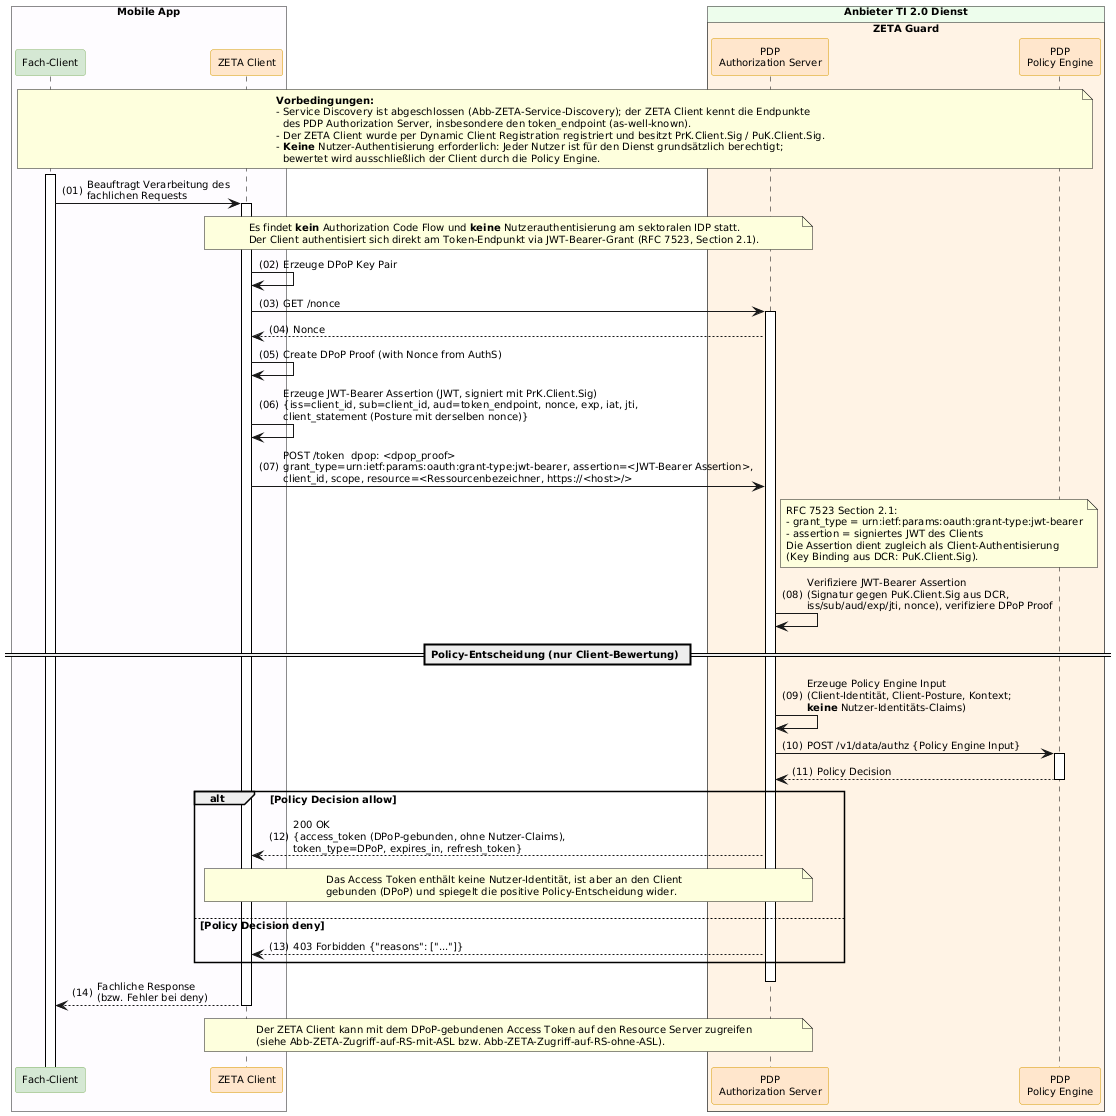

The diagram above was rendered by PlantUML. Its source (embedded in the PNG):
@startuml "Abb-ZETA-OAuth-Client-Authentifizierung-ohne-Nutzer"
!include ../puml-layout.txt


' Ablauf: Client-Authentifizierung ohne Nutzer-Identität (JWT-Bearer-Grant, RFC 7523)
' Wird für Dienste verwendet, für die jeder Nutzer grundsätzlich berechtigt ist.
' Es wird ausschließlich der Client durch die Policy Engine bewertet.

box "Mobile App" DEVICE_COLOR
  participant FC as "Fach-Client" <<provider>>
  participant Client as "ZETA Client" <<zeta>>
end box

box "Anbieter TI 2.0 Dienst" PROVIDER_COLOR
  box "ZETA Guard" ZETA_GUARD_COLOR
    participant AuthS as "PDP\nAuthorization Server" <<zeta>>
    participant OPA as "PDP\nPolicy Engine" <<zeta>>
  end box
end box

note over FC, OPA
  **Vorbedingungen:**
  - Service Discovery ist abgeschlossen (Abb-ZETA-Service-Discovery); der ZETA Client kennt die Endpunkte
    des PDP Authorization Server, insbesondere den token_endpoint (as-well-known).
  - Der ZETA Client wurde per Dynamic Client Registration registriert und besitzt PrK.Client.Sig / PuK.Client.Sig.
  - **Keine** Nutzer-Authentisierung erforderlich: Jeder Nutzer ist für den Dienst grundsätzlich berechtigt;
    bewertet wird ausschließlich der Client durch die Policy Engine.
end note

FC++
FC -> Client ++ : Beauftragt Verarbeitung des\nfachlichen Requests

note over Client, AuthS
  Es findet **kein** Authorization Code Flow und **keine** Nutzerauthentisierung am sektoralen IDP statt.
  Der Client authentisiert sich direkt am Token-Endpunkt via JWT-Bearer-Grant (RFC 7523, Section 2.1).
end note

Client -> Client: Erzeuge DPoP Key Pair
Client -> AuthS++: GET /nonce
AuthS --> Client: Nonce
Client -> Client : Create DPoP Proof (with Nonce from AuthS)
Client -> Client: Erzeuge JWT-Bearer Assertion (JWT, signiert mit PrK.Client.Sig)\n{iss=client_id, sub=client_id, aud=token_endpoint, nonce, exp, iat, jti,\nclient_statement (Posture mit derselben nonce)}

Client -> AuthS: POST /token  dpop: <dpop_proof>\ngrant_type=urn:ietf:params:oauth:grant-type:jwt-bearer, assertion=<JWT-Bearer Assertion>,\nclient_id, scope, resource=<Ressourcenbezeichner, https://<host>/>

note right of AuthS
  RFC 7523 Section 2.1:
  - grant_type = urn:ietf:params:oauth:grant-type:jwt-bearer
  - assertion = signiertes JWT des Clients
  Die Assertion dient zugleich als Client-Authentisierung
  (Key Binding aus DCR: PuK.Client.Sig).
end note

AuthS -> AuthS: Verifiziere JWT-Bearer Assertion\n(Signatur gegen PuK.Client.Sig aus DCR,\niss/sub/aud/exp/jti, nonce), verifiziere DPoP Proof

== Policy-Entscheidung (nur Client-Bewertung) ==

AuthS -> AuthS: Erzeuge Policy Engine Input\n(Client-Identität, Client-Posture, Kontext;\n**keine** Nutzer-Identitäts-Claims)
AuthS -> OPA++: POST /v1/data/authz {Policy Engine Input}
OPA --> AuthS--: Policy Decision

alt Policy Decision allow
    AuthS --> Client: 200 OK\n{access_token (DPoP-gebunden, ohne Nutzer-Claims),\ntoken_type=DPoP, expires_in, refresh_token}
    note over Client, AuthS
      Das Access Token enthält keine Nutzer-Identität, ist aber an den Client
      gebunden (DPoP) und spiegelt die positive Policy-Entscheidung wider.
    end note
else Policy Decision deny
    AuthS --> Client: 403 Forbidden {"reasons": ["..."]}
end
deactivate AuthS

Client --> FC -- : Fachliche Response\n(bzw. Fehler bei deny)

note over Client, AuthS
  Der ZETA Client kann mit dem DPoP-gebundenen Access Token auf den Resource Server zugreifen
  (siehe Abb-ZETA-Zugriff-auf-RS-mit-ASL bzw. Abb-ZETA-Zugriff-auf-RS-ohne-ASL).
end note

@enduml